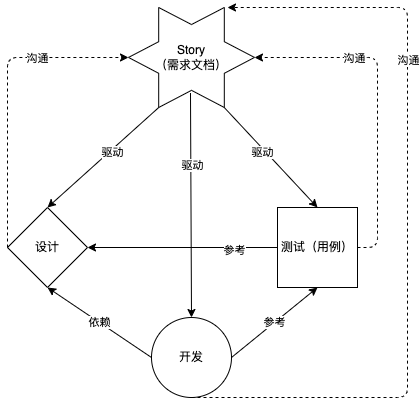

The diagram above was exported from draw.io. Its source (the exported page's mxGraphModel, read from the mxfile embedded in the PNG):
<mxGraphModel dx="946" dy="629" grid="1" gridSize="10" guides="1" tooltips="1" connect="1" arrows="1" fold="1" page="1" pageScale="1" pageWidth="827" pageHeight="1169" math="0" shadow="0">
  <root>
    <mxCell id="0" />
    <mxCell id="1" parent="0" />
    <mxCell id="_jjIHs_VQGF9hqniq9Th-1" value="" style="verticalLabelPosition=bottom;verticalAlign=top;html=1;shape=mxgraph.basic.6_point_star" parent="1" vertex="1">
      <mxGeometry x="351" y="30" width="126" height="100" as="geometry" />
    </mxCell>
    <mxCell id="_jjIHs_VQGF9hqniq9Th-2" value="设计" style="rhombus;whiteSpace=wrap;html=1;" parent="1" vertex="1">
      <mxGeometry x="230" y="230" width="80" height="80" as="geometry" />
    </mxCell>
    <mxCell id="_jjIHs_VQGF9hqniq9Th-3" value="开发" style="ellipse;whiteSpace=wrap;html=1;aspect=fixed;" parent="1" vertex="1">
      <mxGeometry x="374" y="340" width="80" height="80" as="geometry" />
    </mxCell>
    <mxCell id="_jjIHs_VQGF9hqniq9Th-4" value="测试（用例）" style="whiteSpace=wrap;html=1;aspect=fixed;" parent="1" vertex="1">
      <mxGeometry x="500" y="230" width="80" height="80" as="geometry" />
    </mxCell>
    <mxCell id="_jjIHs_VQGF9hqniq9Th-5" value="" style="endArrow=classic;html=1;rounded=0;exitX=0.24;exitY=1;exitDx=0;exitDy=0;exitPerimeter=0;entryX=0.5;entryY=0;entryDx=0;entryDy=0;" parent="1" source="_jjIHs_VQGF9hqniq9Th-1" target="_jjIHs_VQGF9hqniq9Th-2" edge="1">
      <mxGeometry width="50" height="50" relative="1" as="geometry">
        <mxPoint x="390" y="350" as="sourcePoint" />
        <mxPoint x="440" y="300" as="targetPoint" />
      </mxGeometry>
    </mxCell>
    <mxCell id="_jjIHs_VQGF9hqniq9Th-14" value="驱动" style="edgeLabel;html=1;align=center;verticalAlign=middle;resizable=0;points=[];" parent="_jjIHs_VQGF9hqniq9Th-5" vertex="1" connectable="0">
      <mxGeometry x="-0.1503" y="2" relative="1" as="geometry">
        <mxPoint as="offset" />
      </mxGeometry>
    </mxCell>
    <mxCell id="_jjIHs_VQGF9hqniq9Th-6" value="" style="endArrow=classic;html=1;rounded=0;entryX=0.5;entryY=0;entryDx=0;entryDy=0;exitX=0.492;exitY=0.855;exitDx=0;exitDy=0;exitPerimeter=0;" parent="1" source="_jjIHs_VQGF9hqniq9Th-1" target="_jjIHs_VQGF9hqniq9Th-3" edge="1">
      <mxGeometry width="50" height="50" relative="1" as="geometry">
        <mxPoint x="410" y="130" as="sourcePoint" />
        <mxPoint x="414" y="330" as="targetPoint" />
      </mxGeometry>
    </mxCell>
    <mxCell id="_jjIHs_VQGF9hqniq9Th-13" value="驱动" style="edgeLabel;html=1;align=center;verticalAlign=middle;resizable=0;points=[];" parent="_jjIHs_VQGF9hqniq9Th-6" vertex="1" connectable="0">
      <mxGeometry x="-0.3585" y="1" relative="1" as="geometry">
        <mxPoint as="offset" />
      </mxGeometry>
    </mxCell>
    <mxCell id="_jjIHs_VQGF9hqniq9Th-7" value="" style="endArrow=classic;html=1;rounded=0;exitX=0.76;exitY=1;exitDx=0;exitDy=0;exitPerimeter=0;entryX=0.5;entryY=0;entryDx=0;entryDy=0;" parent="1" source="_jjIHs_VQGF9hqniq9Th-1" target="_jjIHs_VQGF9hqniq9Th-4" edge="1">
      <mxGeometry width="50" height="50" relative="1" as="geometry">
        <mxPoint x="390" y="350" as="sourcePoint" />
        <mxPoint x="440" y="300" as="targetPoint" />
      </mxGeometry>
    </mxCell>
    <mxCell id="_jjIHs_VQGF9hqniq9Th-12" value="驱动" style="edgeLabel;html=1;align=center;verticalAlign=middle;resizable=0;points=[];" parent="_jjIHs_VQGF9hqniq9Th-7" vertex="1" connectable="0">
      <mxGeometry x="-0.1424" y="-2" relative="1" as="geometry">
        <mxPoint x="-1" as="offset" />
      </mxGeometry>
    </mxCell>
    <mxCell id="_jjIHs_VQGF9hqniq9Th-8" value="Story&lt;br&gt;（需求文档）" style="text;html=1;strokeColor=none;fillColor=none;align=center;verticalAlign=middle;whiteSpace=wrap;rounded=0;" parent="1" vertex="1">
      <mxGeometry x="376" y="65" width="76" height="30" as="geometry" />
    </mxCell>
    <mxCell id="_jjIHs_VQGF9hqniq9Th-16" value="依赖" style="endArrow=classic;html=1;rounded=0;exitX=0;exitY=0.5;exitDx=0;exitDy=0;entryX=0.5;entryY=1;entryDx=0;entryDy=0;" parent="1" source="_jjIHs_VQGF9hqniq9Th-3" target="_jjIHs_VQGF9hqniq9Th-2" edge="1">
      <mxGeometry width="50" height="50" relative="1" as="geometry">
        <mxPoint x="390" y="330" as="sourcePoint" />
        <mxPoint x="440" y="280" as="targetPoint" />
      </mxGeometry>
    </mxCell>
    <mxCell id="_jjIHs_VQGF9hqniq9Th-17" value="参考" style="endArrow=classic;html=1;rounded=0;exitX=1;exitY=0.5;exitDx=0;exitDy=0;entryX=0.5;entryY=1;entryDx=0;entryDy=0;" parent="1" source="_jjIHs_VQGF9hqniq9Th-3" target="_jjIHs_VQGF9hqniq9Th-4" edge="1">
      <mxGeometry width="50" height="50" relative="1" as="geometry">
        <mxPoint x="390" y="330" as="sourcePoint" />
        <mxPoint x="440" y="280" as="targetPoint" />
      </mxGeometry>
    </mxCell>
    <mxCell id="_jjIHs_VQGF9hqniq9Th-18" value="" style="endArrow=classic;html=1;rounded=0;exitX=0;exitY=0.5;exitDx=0;exitDy=0;entryX=1;entryY=0.5;entryDx=0;entryDy=0;" parent="1" source="_jjIHs_VQGF9hqniq9Th-4" target="_jjIHs_VQGF9hqniq9Th-2" edge="1">
      <mxGeometry width="50" height="50" relative="1" as="geometry">
        <mxPoint x="390" y="330" as="sourcePoint" />
        <mxPoint x="440" y="280" as="targetPoint" />
      </mxGeometry>
    </mxCell>
    <mxCell id="_jjIHs_VQGF9hqniq9Th-19" value="参考" style="edgeLabel;html=1;align=center;verticalAlign=middle;resizable=0;points=[];" parent="_jjIHs_VQGF9hqniq9Th-18" vertex="1" connectable="0">
      <mxGeometry x="-0.5368" y="2" relative="1" as="geometry">
        <mxPoint as="offset" />
      </mxGeometry>
    </mxCell>
    <mxCell id="hE8WcnWc56OjTxf0_F51-1" value="" style="endArrow=classic;html=1;exitX=0;exitY=0.5;exitDx=0;exitDy=0;entryX=0;entryY=0.5;entryDx=0;entryDy=0;entryPerimeter=0;rounded=1;strokeColor=default;dashed=1;" edge="1" parent="1" source="_jjIHs_VQGF9hqniq9Th-2" target="_jjIHs_VQGF9hqniq9Th-1">
      <mxGeometry width="50" height="50" relative="1" as="geometry">
        <mxPoint x="390" y="280" as="sourcePoint" />
        <mxPoint x="440" y="230" as="targetPoint" />
        <Array as="points">
          <mxPoint x="230" y="80" />
        </Array>
      </mxGeometry>
    </mxCell>
    <mxCell id="hE8WcnWc56OjTxf0_F51-2" value="沟通" style="edgeLabel;html=1;align=center;verticalAlign=middle;resizable=0;points=[];" vertex="1" connectable="0" parent="hE8WcnWc56OjTxf0_F51-1">
      <mxGeometry x="0.4084" relative="1" as="geometry">
        <mxPoint as="offset" />
      </mxGeometry>
    </mxCell>
    <mxCell id="hE8WcnWc56OjTxf0_F51-3" value="" style="endArrow=classic;html=1;exitX=1;exitY=0.5;exitDx=0;exitDy=0;entryX=1;entryY=0.5;entryDx=0;entryDy=0;entryPerimeter=0;rounded=1;strokeColor=default;dashed=1;" edge="1" parent="1" source="_jjIHs_VQGF9hqniq9Th-4" target="_jjIHs_VQGF9hqniq9Th-1">
      <mxGeometry width="50" height="50" relative="1" as="geometry">
        <mxPoint x="240" y="280" as="sourcePoint" />
        <mxPoint x="361" y="90" as="targetPoint" />
        <Array as="points">
          <mxPoint x="600" y="270" />
          <mxPoint x="600" y="80" />
        </Array>
      </mxGeometry>
    </mxCell>
    <mxCell id="hE8WcnWc56OjTxf0_F51-4" value="沟通" style="edgeLabel;html=1;align=center;verticalAlign=middle;resizable=0;points=[];" vertex="1" connectable="0" parent="hE8WcnWc56OjTxf0_F51-3">
      <mxGeometry x="0.4084" relative="1" as="geometry">
        <mxPoint as="offset" />
      </mxGeometry>
    </mxCell>
    <mxCell id="hE8WcnWc56OjTxf0_F51-5" value="" style="endArrow=classic;html=1;exitX=0.5;exitY=1;exitDx=0;exitDy=0;rounded=1;strokeColor=default;dashed=1;" edge="1" parent="1" source="_jjIHs_VQGF9hqniq9Th-3">
      <mxGeometry width="50" height="50" relative="1" as="geometry">
        <mxPoint x="250" y="290" as="sourcePoint" />
        <mxPoint x="450" y="30" as="targetPoint" />
        <Array as="points">
          <mxPoint x="630" y="420" />
          <mxPoint x="630" y="30" />
        </Array>
      </mxGeometry>
    </mxCell>
    <mxCell id="hE8WcnWc56OjTxf0_F51-6" value="沟通" style="edgeLabel;html=1;align=center;verticalAlign=middle;resizable=0;points=[];" vertex="1" connectable="0" parent="hE8WcnWc56OjTxf0_F51-5">
      <mxGeometry x="0.4084" relative="1" as="geometry">
        <mxPoint as="offset" />
      </mxGeometry>
    </mxCell>
  </root>
</mxGraphModel>